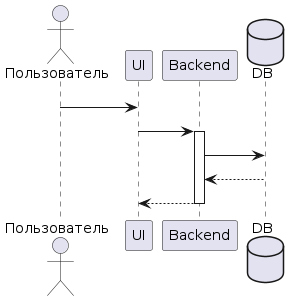

The diagram above was rendered by PlantUML. Its source (embedded in the PNG):
@startuml
actor "Пользователь" as User
participant "UI" as UI
participant "Backend" as Server
database "DB" as DB

User -> UI : Открыть форму добавления записи
UI -> Server : POST /api/records {projectId, categoryId, start_ts, end_ts, note}
activate Server
Server -> DB : INSERT INTO records (...)
DB --> Server : record_id
Server --> UI : 201 {record_id}
deactivate Server
@enduml